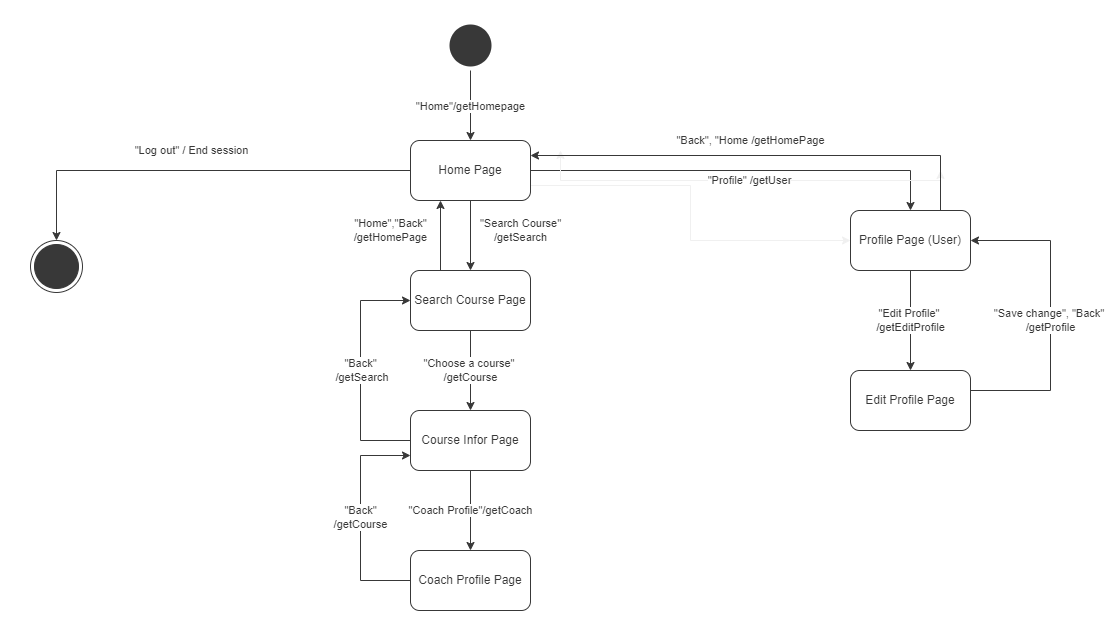

The diagram above was exported from draw.io. Its source (the exported page's mxGraphModel, read from the mxfile embedded in the PNG):
<mxGraphModel dx="1707" dy="617" grid="1" gridSize="10" guides="1" tooltips="1" connect="1" arrows="1" fold="1" page="1" pageScale="0.7" pageWidth="1600" pageHeight="900" background="#FFFFFF" math="0" shadow="0">
  <root>
    <mxCell id="z8Es_3XlBIj_hSN98lSQ-0" />
    <mxCell id="z8Es_3XlBIj_hSN98lSQ-1" parent="z8Es_3XlBIj_hSN98lSQ-0" />
    <mxCell id="z8Es_3XlBIj_hSN98lSQ-2" value="&quot;Home&quot;/getHomepage" style="edgeStyle=orthogonalEdgeStyle;rounded=0;orthogonalLoop=1;jettySize=auto;html=1;strokeColor=#383838;labelBackgroundColor=#FFFFFF;fontColor=#383838;" parent="z8Es_3XlBIj_hSN98lSQ-1" source="z8Es_3XlBIj_hSN98lSQ-3" target="z8Es_3XlBIj_hSN98lSQ-6" edge="1">
      <mxGeometry relative="1" as="geometry" />
    </mxCell>
    <mxCell id="z8Es_3XlBIj_hSN98lSQ-3" value="" style="ellipse;shape=startState;fillColor=#383838;strokeColor=none;" parent="z8Es_3XlBIj_hSN98lSQ-1" vertex="1">
      <mxGeometry x="445" y="20" width="50" height="50" as="geometry" />
    </mxCell>
    <mxCell id="PQfMhAJsO7m3xMfNSphs-0" value="&quot;Log out&quot; / End session" style="edgeStyle=orthogonalEdgeStyle;rounded=0;orthogonalLoop=1;jettySize=auto;html=1;exitX=0;exitY=0.5;exitDx=0;exitDy=0;entryX=0.5;entryY=0;entryDx=0;entryDy=0;labelBackgroundColor=#FFFFFF;fontColor=#383838;strokeColor=#383838;" parent="z8Es_3XlBIj_hSN98lSQ-1" source="z8Es_3XlBIj_hSN98lSQ-6" target="z8Es_3XlBIj_hSN98lSQ-14" edge="1">
      <mxGeometry x="0.0294" y="-20" relative="1" as="geometry">
        <mxPoint as="offset" />
      </mxGeometry>
    </mxCell>
    <mxCell id="PQfMhAJsO7m3xMfNSphs-3" value="&quot;Back&quot;, &quot;Home /getHomePage" style="edgeStyle=orthogonalEdgeStyle;rounded=0;orthogonalLoop=1;jettySize=auto;html=1;labelBackgroundColor=#FFFFFF;fontColor=#383838;strokeColor=#383838;" parent="z8Es_3XlBIj_hSN98lSQ-1" source="z8Es_3XlBIj_hSN98lSQ-6" target="PQfMhAJsO7m3xMfNSphs-2" edge="1">
      <mxGeometry x="0.0476" y="30" relative="1" as="geometry">
        <mxPoint as="offset" />
      </mxGeometry>
    </mxCell>
    <mxCell id="PQfMhAJsO7m3xMfNSphs-9" value="&quot;Search Course&quot;&lt;br&gt;/getSearch" style="edgeStyle=orthogonalEdgeStyle;rounded=0;orthogonalLoop=1;jettySize=auto;html=1;labelBackgroundColor=#FFFFFF;fontColor=#383838;strokeColor=#383838;" parent="z8Es_3XlBIj_hSN98lSQ-1" source="z8Es_3XlBIj_hSN98lSQ-6" target="PQfMhAJsO7m3xMfNSphs-8" edge="1">
      <mxGeometry x="-0.1429" y="50" relative="1" as="geometry">
        <mxPoint as="offset" />
      </mxGeometry>
    </mxCell>
    <mxCell id="9nSIhp5TPF92Mj3m4GLK-3" style="edgeStyle=orthogonalEdgeStyle;rounded=0;orthogonalLoop=1;jettySize=auto;html=1;exitX=1;exitY=0.75;exitDx=0;exitDy=0;entryX=0;entryY=0.5;entryDx=0;entryDy=0;" edge="1" parent="z8Es_3XlBIj_hSN98lSQ-1" source="z8Es_3XlBIj_hSN98lSQ-6" target="PQfMhAJsO7m3xMfNSphs-2">
      <mxGeometry relative="1" as="geometry" />
    </mxCell>
    <mxCell id="z8Es_3XlBIj_hSN98lSQ-6" value="Home Page" style="whiteSpace=wrap;html=1;strokeColor=#383838;fillColor=#FFFFFF;rounded=1;fontColor=#383838;" parent="z8Es_3XlBIj_hSN98lSQ-1" vertex="1">
      <mxGeometry x="410" y="140" width="120" height="60" as="geometry" />
    </mxCell>
    <mxCell id="z8Es_3XlBIj_hSN98lSQ-14" value="" style="ellipse;shape=endState;fillColor=#383838;strokeColor=#383838;" parent="z8Es_3XlBIj_hSN98lSQ-1" vertex="1">
      <mxGeometry x="30" y="240" width="52" height="52" as="geometry" />
    </mxCell>
    <mxCell id="PQfMhAJsO7m3xMfNSphs-6" value="&quot;Edit Profile&quot;&amp;nbsp;&lt;br&gt;/getEditProfile" style="edgeStyle=orthogonalEdgeStyle;rounded=0;orthogonalLoop=1;jettySize=auto;html=1;labelBackgroundColor=#FFFFFF;fontColor=#383838;strokeColor=#383838;" parent="z8Es_3XlBIj_hSN98lSQ-1" source="PQfMhAJsO7m3xMfNSphs-2" target="PQfMhAJsO7m3xMfNSphs-5" edge="1">
      <mxGeometry relative="1" as="geometry" />
    </mxCell>
    <mxCell id="msKmr2jAbvn-v5Uiq4yI-1" style="edgeStyle=orthogonalEdgeStyle;rounded=0;orthogonalLoop=1;jettySize=auto;html=1;exitX=0.75;exitY=0;exitDx=0;exitDy=0;" parent="z8Es_3XlBIj_hSN98lSQ-1" source="PQfMhAJsO7m3xMfNSphs-2" edge="1">
      <mxGeometry relative="1" as="geometry">
        <mxPoint x="560.0000000000005" y="149.9999999999999" as="targetPoint" />
      </mxGeometry>
    </mxCell>
    <mxCell id="msKmr2jAbvn-v5Uiq4yI-3" style="edgeStyle=orthogonalEdgeStyle;rounded=0;orthogonalLoop=1;jettySize=auto;html=1;exitX=0.75;exitY=0;exitDx=0;exitDy=0;" parent="z8Es_3XlBIj_hSN98lSQ-1" source="PQfMhAJsO7m3xMfNSphs-2" edge="1">
      <mxGeometry relative="1" as="geometry">
        <mxPoint x="940" y="169.9999999999999" as="targetPoint" />
      </mxGeometry>
    </mxCell>
    <mxCell id="msKmr2jAbvn-v5Uiq4yI-4" style="edgeStyle=orthogonalEdgeStyle;rounded=0;orthogonalLoop=1;jettySize=auto;html=1;exitX=0.75;exitY=0;exitDx=0;exitDy=0;entryX=1;entryY=0.25;entryDx=0;entryDy=0;" parent="z8Es_3XlBIj_hSN98lSQ-1" source="PQfMhAJsO7m3xMfNSphs-2" target="z8Es_3XlBIj_hSN98lSQ-6" edge="1">
      <mxGeometry relative="1" as="geometry" />
    </mxCell>
    <mxCell id="msKmr2jAbvn-v5Uiq4yI-5" style="edgeStyle=orthogonalEdgeStyle;rounded=0;orthogonalLoop=1;jettySize=auto;html=1;exitX=0.75;exitY=0;exitDx=0;exitDy=0;entryX=1;entryY=0.25;entryDx=0;entryDy=0;" parent="z8Es_3XlBIj_hSN98lSQ-1" source="PQfMhAJsO7m3xMfNSphs-2" target="z8Es_3XlBIj_hSN98lSQ-6" edge="1">
      <mxGeometry relative="1" as="geometry" />
    </mxCell>
    <mxCell id="9nSIhp5TPF92Mj3m4GLK-0" style="edgeStyle=orthogonalEdgeStyle;rounded=0;orthogonalLoop=1;jettySize=auto;html=1;exitX=0.75;exitY=0;exitDx=0;exitDy=0;entryX=1;entryY=0.25;entryDx=0;entryDy=0;" edge="1" parent="z8Es_3XlBIj_hSN98lSQ-1" source="PQfMhAJsO7m3xMfNSphs-2" target="z8Es_3XlBIj_hSN98lSQ-6">
      <mxGeometry relative="1" as="geometry" />
    </mxCell>
    <mxCell id="9nSIhp5TPF92Mj3m4GLK-1" style="edgeStyle=orthogonalEdgeStyle;rounded=0;orthogonalLoop=1;jettySize=auto;html=1;exitX=0.75;exitY=0;exitDx=0;exitDy=0;entryX=1;entryY=0.25;entryDx=0;entryDy=0;" edge="1" parent="z8Es_3XlBIj_hSN98lSQ-1" source="PQfMhAJsO7m3xMfNSphs-2" target="z8Es_3XlBIj_hSN98lSQ-6">
      <mxGeometry relative="1" as="geometry" />
    </mxCell>
    <mxCell id="PQfMhAJsO7m3xMfNSphs-2" value="Profile Page (User)" style="whiteSpace=wrap;html=1;rounded=1;fontColor=#383838;strokeColor=#383838;fillColor=#FFFFFF;" parent="z8Es_3XlBIj_hSN98lSQ-1" vertex="1">
      <mxGeometry x="850" y="210" width="120" height="60" as="geometry" />
    </mxCell>
    <mxCell id="PQfMhAJsO7m3xMfNSphs-7" value="&quot;Save change&quot;, &quot;Back&quot; &lt;br&gt;/getProfile" style="edgeStyle=orthogonalEdgeStyle;rounded=0;orthogonalLoop=1;jettySize=auto;html=1;exitX=1;exitY=0.5;exitDx=0;exitDy=0;entryX=1;entryY=0.5;entryDx=0;entryDy=0;labelBackgroundColor=#FFFFFF;fontColor=#383838;strokeColor=#383838;" parent="z8Es_3XlBIj_hSN98lSQ-1" source="PQfMhAJsO7m3xMfNSphs-5" target="PQfMhAJsO7m3xMfNSphs-2" edge="1">
      <mxGeometry relative="1" as="geometry">
        <Array as="points">
          <mxPoint x="970" y="390" />
          <mxPoint x="1050" y="390" />
          <mxPoint x="1050" y="240" />
        </Array>
      </mxGeometry>
    </mxCell>
    <mxCell id="PQfMhAJsO7m3xMfNSphs-5" value="Edit Profile Page" style="whiteSpace=wrap;html=1;rounded=1;fontColor=#383838;strokeColor=#383838;fillColor=#FFFFFF;" parent="z8Es_3XlBIj_hSN98lSQ-1" vertex="1">
      <mxGeometry x="850" y="370" width="120" height="60" as="geometry" />
    </mxCell>
    <mxCell id="PQfMhAJsO7m3xMfNSphs-11" value="&quot;Choose a course&quot; &lt;br&gt;/getCourse" style="edgeStyle=orthogonalEdgeStyle;rounded=0;orthogonalLoop=1;jettySize=auto;html=1;labelBackgroundColor=#FFFFFF;fontColor=#383838;strokeColor=#383838;" parent="z8Es_3XlBIj_hSN98lSQ-1" source="PQfMhAJsO7m3xMfNSphs-8" target="PQfMhAJsO7m3xMfNSphs-10" edge="1">
      <mxGeometry relative="1" as="geometry" />
    </mxCell>
    <mxCell id="PQfMhAJsO7m3xMfNSphs-19" value="&quot;Home&quot;,&quot;Back&quot;&lt;br&gt;/getHomePage" style="edgeStyle=orthogonalEdgeStyle;rounded=0;orthogonalLoop=1;jettySize=auto;html=1;exitX=0.25;exitY=0;exitDx=0;exitDy=0;entryX=0.25;entryY=1;entryDx=0;entryDy=0;labelBackgroundColor=#FFFFFF;fontColor=#383838;strokeColor=#383838;" parent="z8Es_3XlBIj_hSN98lSQ-1" source="PQfMhAJsO7m3xMfNSphs-8" target="z8Es_3XlBIj_hSN98lSQ-6" edge="1">
      <mxGeometry x="0.1429" y="50" relative="1" as="geometry">
        <mxPoint as="offset" />
      </mxGeometry>
    </mxCell>
    <mxCell id="PQfMhAJsO7m3xMfNSphs-8" value="Search Course Page" style="whiteSpace=wrap;html=1;rounded=1;fontColor=#383838;strokeColor=#383838;fillColor=#FFFFFF;" parent="z8Es_3XlBIj_hSN98lSQ-1" vertex="1">
      <mxGeometry x="410" y="270" width="120" height="60" as="geometry" />
    </mxCell>
    <mxCell id="PQfMhAJsO7m3xMfNSphs-13" value="&quot;Coach Profile&quot;/getCoach" style="edgeStyle=orthogonalEdgeStyle;rounded=0;orthogonalLoop=1;jettySize=auto;html=1;labelBackgroundColor=#FFFFFF;fontColor=#383838;strokeColor=#383838;" parent="z8Es_3XlBIj_hSN98lSQ-1" source="PQfMhAJsO7m3xMfNSphs-10" target="PQfMhAJsO7m3xMfNSphs-12" edge="1">
      <mxGeometry relative="1" as="geometry" />
    </mxCell>
    <mxCell id="PQfMhAJsO7m3xMfNSphs-14" value="&quot;Back&quot;&lt;br&gt;&amp;nbsp;/getSearch" style="edgeStyle=orthogonalEdgeStyle;rounded=0;orthogonalLoop=1;jettySize=auto;html=1;exitX=0;exitY=0.5;exitDx=0;exitDy=0;entryX=0;entryY=0.5;entryDx=0;entryDy=0;labelBackgroundColor=#FFFFFF;fontColor=#383838;strokeColor=#383838;" parent="z8Es_3XlBIj_hSN98lSQ-1" source="PQfMhAJsO7m3xMfNSphs-10" target="PQfMhAJsO7m3xMfNSphs-8" edge="1">
      <mxGeometry relative="1" as="geometry">
        <Array as="points">
          <mxPoint x="360" y="440" />
          <mxPoint x="360" y="300" />
        </Array>
      </mxGeometry>
    </mxCell>
    <mxCell id="PQfMhAJsO7m3xMfNSphs-10" value="Course Infor Page" style="whiteSpace=wrap;html=1;rounded=1;fontColor=#383838;strokeColor=#383838;fillColor=#FFFFFF;" parent="z8Es_3XlBIj_hSN98lSQ-1" vertex="1">
      <mxGeometry x="410" y="410" width="120" height="60" as="geometry" />
    </mxCell>
    <mxCell id="PQfMhAJsO7m3xMfNSphs-17" value="&quot;Back&quot;&lt;br&gt;/getCourse" style="edgeStyle=orthogonalEdgeStyle;rounded=0;orthogonalLoop=1;jettySize=auto;html=1;exitX=0;exitY=0.5;exitDx=0;exitDy=0;entryX=0;entryY=0.75;entryDx=0;entryDy=0;labelBackgroundColor=#FFFFFF;fontColor=#383838;strokeColor=#383838;" parent="z8Es_3XlBIj_hSN98lSQ-1" source="PQfMhAJsO7m3xMfNSphs-12" target="PQfMhAJsO7m3xMfNSphs-10" edge="1">
      <mxGeometry relative="1" as="geometry">
        <Array as="points">
          <mxPoint x="360" y="580" />
          <mxPoint x="360" y="455" />
        </Array>
      </mxGeometry>
    </mxCell>
    <mxCell id="PQfMhAJsO7m3xMfNSphs-12" value="Coach Profile Page" style="whiteSpace=wrap;html=1;rounded=1;fontColor=#383838;strokeColor=#383838;fillColor=#FFFFFF;" parent="z8Es_3XlBIj_hSN98lSQ-1" vertex="1">
      <mxGeometry x="410" y="550" width="120" height="60" as="geometry" />
    </mxCell>
    <mxCell id="9nSIhp5TPF92Mj3m4GLK-4" value="&quot;Profile&quot; /getUser" style="edgeStyle=orthogonalEdgeStyle;rounded=0;orthogonalLoop=1;jettySize=auto;html=1;labelBackgroundColor=#FFFFFF;fontColor=#383838;strokeColor=#383838;entryX=1;entryY=0.25;entryDx=0;entryDy=0;exitX=0.75;exitY=0;exitDx=0;exitDy=0;" edge="1" parent="z8Es_3XlBIj_hSN98lSQ-1" source="PQfMhAJsO7m3xMfNSphs-2" target="z8Es_3XlBIj_hSN98lSQ-6">
      <mxGeometry x="0.0538" y="25" relative="1" as="geometry">
        <mxPoint as="offset" />
        <mxPoint x="570" y="110" as="sourcePoint" />
        <mxPoint x="950" y="150" as="targetPoint" />
      </mxGeometry>
    </mxCell>
  </root>
</mxGraphModel>